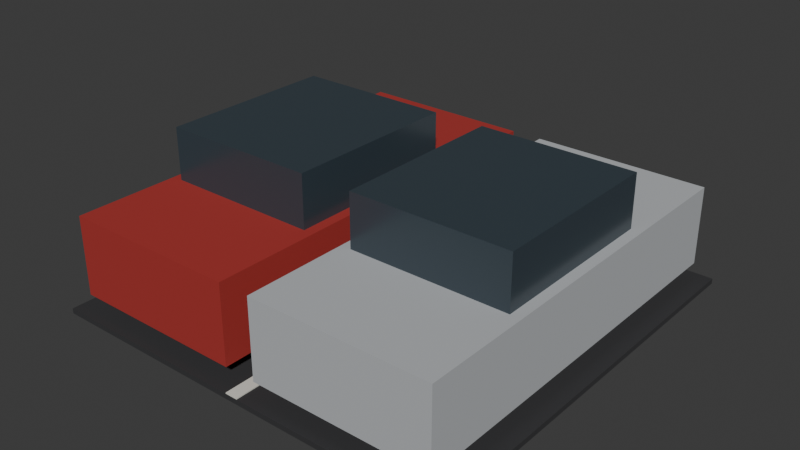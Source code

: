 # Source: car-lot.blend  (saved by Blender 5.2.44; exported with 4.5.12 LTS)
import bpy
from mathutils import Matrix  # noqa: F401  (used for matrix-valued properties, if any)

bpy.ops.wm.read_factory_settings(use_empty=True)
scene = bpy.context.scene
scene.name = 'Scene'

# ---- collections
col_collection = bpy.data.collections.new('Collection'); scene.collection.children.link(col_collection)

# ---- materials (node trees are filled in below, after node groups)
mat_asphalt = bpy.data.materials.new('asphalt')
mat_asphalt.diffuse_color = (0.0331, 0.0331, 0.0356, 1.0)
mat_paint = bpy.data.materials.new('paint')
mat_paint.diffuse_color = (0.7157, 0.7157, 0.6445, 1.0)
mat_car_red = bpy.data.materials.new('car-red')
mat_car_red.diffuse_color = (0.3916, 0.02956, 0.02519, 1.0)
mat_glass = bpy.data.materials.new('glass')
mat_glass.diffuse_color = (0.04092, 0.05951, 0.07421, 1.0)
mat_car_silver = bpy.data.materials.new('car-silver')
mat_car_silver.diffuse_color = (0.4735, 0.491, 0.5089, 1.0)

# ---- material node trees
mat_asphalt.use_nodes = True; mat_asphalt.node_tree.nodes.clear()
_N = mat_asphalt.node_tree.nodes; _L = mat_asphalt.node_tree.links
n0 = _N.new('ShaderNodeBsdfPrincipled'); n0.name = 'Principled BSDF'; n0.location = (-200, 100)
n0.inputs[0].default_value = (0.0331, 0.0331, 0.0356, 1.0)
n0.inputs[2].default_value = 0.85
n0.inputs[10].default_value = 0.005
n1 = _N.new('ShaderNodeOutputMaterial'); n1.name = 'Material Output'; n1.location = (200, 100)
_L.new(n0.outputs[0], n1.inputs[0])
n1.is_active_output = True
mat_paint.use_nodes = True; mat_paint.node_tree.nodes.clear()
_N = mat_paint.node_tree.nodes; _L = mat_paint.node_tree.links
n0 = _N.new('ShaderNodeBsdfPrincipled'); n0.name = 'Principled BSDF'; n0.location = (-200, 100)
n0.inputs[0].default_value = (0.7157, 0.7157, 0.6445, 1.0)
n0.inputs[2].default_value = 0.85
n0.inputs[10].default_value = 0.005
n1 = _N.new('ShaderNodeOutputMaterial'); n1.name = 'Material Output'; n1.location = (200, 100)
_L.new(n0.outputs[0], n1.inputs[0])
n1.is_active_output = True
mat_car_red.use_nodes = True; mat_car_red.node_tree.nodes.clear()
_N = mat_car_red.node_tree.nodes; _L = mat_car_red.node_tree.links
n0 = _N.new('ShaderNodeBsdfPrincipled'); n0.name = 'Principled BSDF'; n0.location = (-200, 100)
n0.inputs[0].default_value = (0.3916, 0.02956, 0.02519, 1.0)
n0.inputs[2].default_value = 0.85
n0.inputs[10].default_value = 0.005
n1 = _N.new('ShaderNodeOutputMaterial'); n1.name = 'Material Output'; n1.location = (200, 100)
_L.new(n0.outputs[0], n1.inputs[0])
n1.is_active_output = True
mat_glass.use_nodes = True; mat_glass.node_tree.nodes.clear()
_N = mat_glass.node_tree.nodes; _L = mat_glass.node_tree.links
n0 = _N.new('ShaderNodeBsdfPrincipled'); n0.name = 'Principled BSDF'; n0.location = (-200, 100)
n0.inputs[0].default_value = (0.04092, 0.05951, 0.07421, 1.0)
n0.inputs[2].default_value = 0.25
n0.inputs[10].default_value = 0.005
n1 = _N.new('ShaderNodeOutputMaterial'); n1.name = 'Material Output'; n1.location = (200, 100)
_L.new(n0.outputs[0], n1.inputs[0])
n1.is_active_output = True
mat_car_silver.use_nodes = True; mat_car_silver.node_tree.nodes.clear()
_N = mat_car_silver.node_tree.nodes; _L = mat_car_silver.node_tree.links
n0 = _N.new('ShaderNodeBsdfPrincipled'); n0.name = 'Principled BSDF'; n0.location = (-200, 100)
n0.inputs[0].default_value = (0.4735, 0.491, 0.5089, 1.0)
n0.inputs[2].default_value = 0.85
n0.inputs[10].default_value = 0.005
n1 = _N.new('ShaderNodeOutputMaterial'); n1.name = 'Material Output'; n1.location = (200, 100)
_L.new(n0.outputs[0], n1.inputs[0])
n1.is_active_output = True

# ---- world
world_world = bpy.data.worlds.new('World'); scene.world = world_world
world_world.use_nodes = True; world_world.node_tree.nodes.clear()
_N = world_world.node_tree.nodes; _L = world_world.node_tree.links
n0 = _N.new('ShaderNodeOutputWorld'); n0.name = 'World Output'; n0.location = (200, 100)
n1 = _N.new('ShaderNodeBackground'); n1.name = 'Background'; n1.location = (-200, 100)
n1.inputs[0].default_value = (0.05088, 0.05088, 0.05088, 1.0)
_L.new(n1.outputs[0], n0.inputs[0])
n0.is_active_output = True
world_world.color = (0.05088, 0.05088, 0.05088)
world_world.sun_shadow_jitter_overblur = 0.0

# ---- meshes
me_asphalt = bpy.data.meshes.new('asphalt')
me_asphalt.from_pydata([(-2.0, -2.0, 0.0), (2.0, -2.0, 0.0), (2.0, 2.0, 0.0), (-2.0, 2.0, 0.0), (-2.0, -2.0, 0.05), (2.0, -2.0, 0.05), (2.0, 2.0, 0.05), (-2.0, 2.0, 0.05), (-0.06, -2.0, 0.05), (0.06, -2.0, 0.05), (0.06, 2.0, 0.05), (-0.06, 2.0, 0.05), (-0.06, -2.0, 0.06), (0.06, -2.0, 0.06), (0.06, 2.0, 0.06), (-0.06, 2.0, 0.06), (-1.85, -1.9, 0.2), (-0.15, -1.9, 0.2), (-0.15, 1.9, 0.2), (-1.85, 1.9, 0.2), (-1.85, -1.9, 0.95), (-0.15, -1.9, 0.95), (-0.15, 1.9, 0.95), (-1.85, 1.9, 0.95), (-1.75, -0.9, 0.95), (-0.25, -0.9, 0.95), (-0.25, 0.8, 0.95), (-1.75, 0.8, 0.95), (-1.75, -0.9, 1.45), (-0.25, -0.9, 1.45), (-0.25, 0.8, 1.45), (-1.75, 0.8, 1.45), (0.15, -1.9, 0.2), (1.85, -1.9, 0.2), (1.85, 1.9, 0.2), (0.15, 1.9, 0.2), (0.15, -1.9, 0.95), (1.85, -1.9, 0.95), (1.85, 1.9, 0.95), (0.15, 1.9, 0.95), (0.25, -0.9, 0.95), (1.75, -0.9, 0.95), (1.75, 0.8, 0.95), (0.25, 0.8, 0.95), (0.25, -0.9, 1.45), (1.75, -0.9, 1.45), (1.75, 0.8, 1.45), (0.25, 0.8, 1.45)], [], [(0, 3, 2, 1), (4, 5, 6, 7), (0, 1, 5, 4), (1, 2, 6, 5), (2, 3, 7, 6), (3, 0, 4, 7), (8, 11, 10, 9), (12, 13, 14, 15), (8, 9, 13, 12), (9, 10, 14, 13), (10, 11, 15, 14), (11, 8, 12, 15), (16, 19, 18, 17), (20, 21, 22, 23), (16, 17, 21, 20), (17, 18, 22, 21), (18, 19, 23, 22), (19, 16, 20, 23), (24, 27, 26, 25), (28, 29, 30, 31), (24, 25, 29, 28), (25, 26, 30, 29), (26, 27, 31, 30), (27, 24, 28, 31), (32, 35, 34, 33), (36, 37, 38, 39), (32, 33, 37, 36), (33, 34, 38, 37), (34, 35, 39, 38), (35, 32, 36, 39), (40, 43, 42, 41), (44, 45, 46, 47), (40, 41, 45, 44), (41, 42, 46, 45), (42, 43, 47, 46), (43, 40, 44, 47)])
me_asphalt.polygons.foreach_set('material_index', [0, 0, 0, 0, 0, 0, 1, 1, 1, 1, 1, 1, 2, 2, 2, 2, 2, 2, 3, 3, 3, 3, 3, 3, 4, 4, 4, 4, 4, 4, 3, 3, 3, 3, 3, 3])
me_asphalt.materials.append(mat_asphalt)
me_asphalt.materials.append(mat_paint)
me_asphalt.materials.append(mat_car_red)
me_asphalt.materials.append(mat_glass)
me_asphalt.materials.append(mat_car_silver)
me_asphalt.update()

# ---- objects
ob_car_lot = bpy.data.objects.new('car-lot', me_asphalt)

# ---- transforms, parenting, visibility, modifiers, constraints
ob_car_lot.location = (0.0, 0.0, 0.0)

# ---- collection membership
col_collection.objects.link(ob_car_lot)

# ---- scene / render settings (as saved in the file)
scene.frame_start = 1; scene.frame_end = 250; scene.frame_set(1)
scene.render.engine = 'BLENDER_EEVEE_NEXT'
scene.render.bake_bias = 0.0
scene.render.bake_samples = 0
scene.render.compositor_device = 'GPU'
scene.eevee.use_volume_custom_range = False
scene.eevee.fast_gi_thickness_near = 0.1
scene.eevee.fast_gi_thickness_far = 0.0
scene.eevee.ray_tracing_options.screen_trace_thickness = 0.1
bpy.context.view_layer.update()

# ---- added for rendering (the .blend has no active camera and no usable light): camera, sun
cam_auto = bpy.data.cameras.new('AutoCamera')
cam_auto.lens = 50.0
cam_auto.sensor_width = 36.0
cam_auto.clip_end = 1000.0
ob_auto_camera = bpy.data.objects.new('AutoCamera', cam_auto)
scene.collection.objects.link(ob_auto_camera)
ob_auto_camera.location = (5.40307, -6.48368, 5.04745)
ob_auto_camera.rotation_euler = (1.09748, -7.21219e-08, 0.694738)
scene.camera = ob_auto_camera
light_auto_sun = bpy.data.lights.new('AutoSun', 'SUN')
light_auto_sun.energy = 3.0
light_auto_sun.angle = 0.0523599
ob_auto_sun = bpy.data.objects.new('AutoSun', light_auto_sun)
scene.collection.objects.link(ob_auto_sun)
ob_auto_sun.rotation_euler = (0.872665, 0.174533, 0.523599)
bpy.context.view_layer.update()
